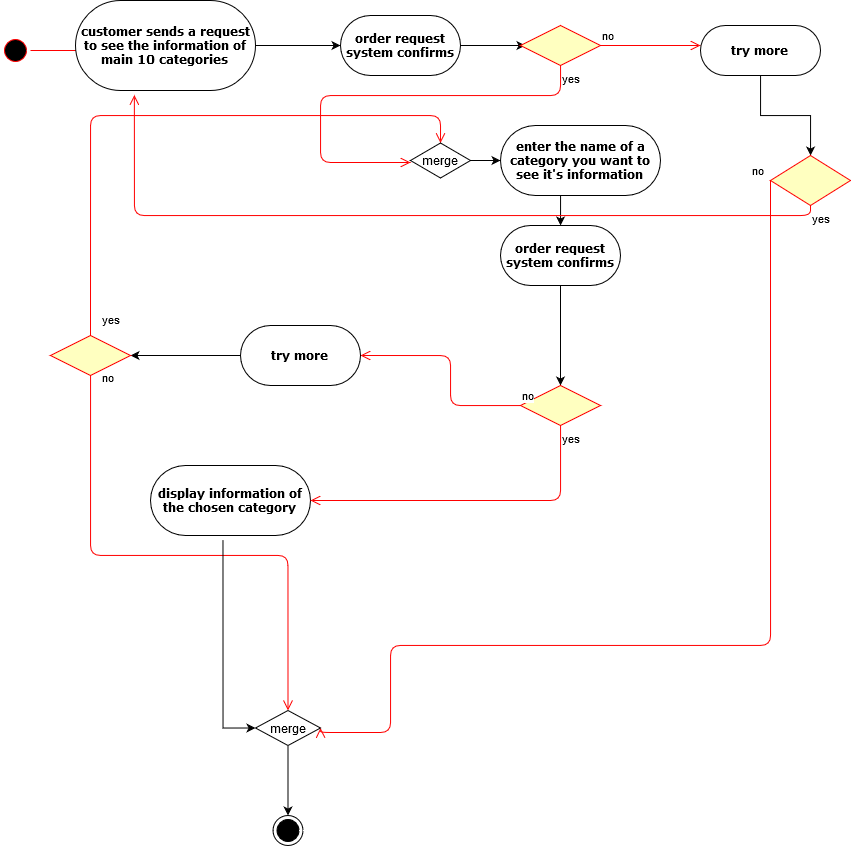

The diagram above was exported from draw.io. Its source (the exported page's mxGraphModel, read from the mxfile embedded in the PNG):
<mxGraphModel dx="2071" dy="644" grid="1" gridSize="10" guides="1" tooltips="1" connect="1" arrows="1" fold="1" page="1" pageScale="1" pageWidth="850" pageHeight="1100" background="#ffffff" math="0" shadow="0">
  <root>
    <mxCell id="0" />
    <mxCell id="1" parent="0" />
    <mxCell id="HthUTtr75zhrCG2sCu_5-77" value="" style="ellipse;html=1;shape=startState;fillColor=#000000;strokeColor=#ff0000;" vertex="1" parent="1">
      <mxGeometry x="-150" y="115" width="30" height="30" as="geometry" />
    </mxCell>
    <mxCell id="HthUTtr75zhrCG2sCu_5-78" value="" style="edgeStyle=orthogonalEdgeStyle;html=1;verticalAlign=bottom;endArrow=open;endSize=8;strokeColor=#ff0000;" edge="1" parent="1" source="HthUTtr75zhrCG2sCu_5-77">
      <mxGeometry relative="1" as="geometry">
        <mxPoint x="-10" y="130" as="targetPoint" />
      </mxGeometry>
    </mxCell>
    <mxCell id="HthUTtr75zhrCG2sCu_5-79" value="" style="edgeStyle=orthogonalEdgeStyle;rounded=0;orthogonalLoop=1;jettySize=auto;html=1;" edge="1" parent="1" source="HthUTtr75zhrCG2sCu_5-80" target="HthUTtr75zhrCG2sCu_5-82">
      <mxGeometry relative="1" as="geometry" />
    </mxCell>
    <mxCell id="HthUTtr75zhrCG2sCu_5-80" value="&lt;b&gt;customer sends a request to see the information of main 10 categories&lt;br&gt;&lt;/b&gt;" style="rounded=1;whiteSpace=wrap;html=1;shadow=0;comic=0;labelBackgroundColor=none;strokeWidth=1;fontFamily=Verdana;fontSize=12;align=center;arcSize=50;" vertex="1" parent="1">
      <mxGeometry x="-75" y="80" width="180" height="90" as="geometry" />
    </mxCell>
    <mxCell id="HthUTtr75zhrCG2sCu_5-81" value="" style="edgeStyle=orthogonalEdgeStyle;rounded=0;orthogonalLoop=1;jettySize=auto;html=1;" edge="1" parent="1" source="HthUTtr75zhrCG2sCu_5-82">
      <mxGeometry relative="1" as="geometry">
        <mxPoint x="375" y="125" as="targetPoint" />
      </mxGeometry>
    </mxCell>
    <mxCell id="HthUTtr75zhrCG2sCu_5-82" value="&lt;b&gt;order request system confirms&lt;br&gt;&lt;/b&gt;" style="whiteSpace=wrap;html=1;rounded=1;shadow=0;fontFamily=Verdana;strokeWidth=1;arcSize=50;comic=0;" vertex="1" parent="1">
      <mxGeometry x="190" y="95" width="120" height="60" as="geometry" />
    </mxCell>
    <mxCell id="HthUTtr75zhrCG2sCu_5-83" value="" style="rhombus;whiteSpace=wrap;html=1;fillColor=#ffffc0;strokeColor=#ff0000;" vertex="1" parent="1">
      <mxGeometry x="370" y="105" width="80" height="40" as="geometry" />
    </mxCell>
    <mxCell id="HthUTtr75zhrCG2sCu_5-84" value="no" style="edgeStyle=orthogonalEdgeStyle;html=1;align=left;verticalAlign=bottom;endArrow=open;endSize=8;strokeColor=#ff0000;" edge="1" parent="1" source="HthUTtr75zhrCG2sCu_5-83">
      <mxGeometry x="-1" relative="1" as="geometry">
        <mxPoint x="550" y="125" as="targetPoint" />
      </mxGeometry>
    </mxCell>
    <mxCell id="HthUTtr75zhrCG2sCu_5-85" value="yes" style="edgeStyle=orthogonalEdgeStyle;html=1;align=left;verticalAlign=top;endArrow=open;endSize=8;strokeColor=#ff0000;" edge="1" parent="1" source="HthUTtr75zhrCG2sCu_5-83">
      <mxGeometry x="-1" relative="1" as="geometry">
        <mxPoint x="260" y="242" as="targetPoint" />
        <Array as="points">
          <mxPoint x="410" y="175" />
          <mxPoint x="170" y="175" />
          <mxPoint x="170" y="242" />
        </Array>
      </mxGeometry>
    </mxCell>
    <mxCell id="HthUTtr75zhrCG2sCu_5-86" value="" style="edgeStyle=orthogonalEdgeStyle;rounded=0;orthogonalLoop=1;jettySize=auto;html=1;" edge="1" parent="1" source="HthUTtr75zhrCG2sCu_5-87" target="HthUTtr75zhrCG2sCu_5-97">
      <mxGeometry relative="1" as="geometry">
        <Array as="points">
          <mxPoint x="410" y="285" />
          <mxPoint x="410" y="285" />
        </Array>
      </mxGeometry>
    </mxCell>
    <mxCell id="HthUTtr75zhrCG2sCu_5-87" value="&lt;b&gt;enter the name of a category you want to see it's information&lt;br&gt;&lt;/b&gt;" style="rounded=1;whiteSpace=wrap;html=1;shadow=0;comic=0;labelBackgroundColor=none;strokeWidth=1;fontFamily=Verdana;fontSize=12;align=center;arcSize=50;" vertex="1" parent="1">
      <mxGeometry x="350" y="205" width="160" height="70" as="geometry" />
    </mxCell>
    <mxCell id="HthUTtr75zhrCG2sCu_5-89" value="&lt;b&gt;display information of the chosen category&lt;br&gt;&lt;/b&gt;" style="whiteSpace=wrap;html=1;rounded=1;shadow=0;fontFamily=Verdana;strokeWidth=1;arcSize=50;comic=0;" vertex="1" parent="1">
      <mxGeometry y="545" width="160" height="70" as="geometry" />
    </mxCell>
    <mxCell id="HthUTtr75zhrCG2sCu_5-90" value="" style="ellipse;html=1;shape=endState;fillColor=#000000;strokeColor=#000000;" vertex="1" parent="1">
      <mxGeometry x="122.5" y="895" width="30" height="30" as="geometry" />
    </mxCell>
    <mxCell id="HthUTtr75zhrCG2sCu_5-91" value="" style="edgeStyle=orthogonalEdgeStyle;rounded=0;orthogonalLoop=1;jettySize=auto;html=1;" edge="1" parent="1" source="HthUTtr75zhrCG2sCu_5-92" target="HthUTtr75zhrCG2sCu_5-93">
      <mxGeometry relative="1" as="geometry" />
    </mxCell>
    <mxCell id="HthUTtr75zhrCG2sCu_5-92" value="&lt;b&gt;try more&lt;br&gt;&lt;/b&gt;" style="rounded=1;whiteSpace=wrap;html=1;shadow=0;comic=0;labelBackgroundColor=none;strokeWidth=1;fontFamily=Verdana;fontSize=12;align=center;arcSize=50;" vertex="1" parent="1">
      <mxGeometry x="550" y="105" width="120" height="50" as="geometry" />
    </mxCell>
    <mxCell id="HthUTtr75zhrCG2sCu_5-93" value="" style="rhombus;whiteSpace=wrap;html=1;fillColor=#ffffc0;strokeColor=#ff0000;" vertex="1" parent="1">
      <mxGeometry x="620" y="235" width="80" height="50" as="geometry" />
    </mxCell>
    <mxCell id="HthUTtr75zhrCG2sCu_5-94" value="no" style="edgeStyle=orthogonalEdgeStyle;html=1;align=left;verticalAlign=bottom;endArrow=open;endSize=8;strokeColor=#ff0000;exitX=0;exitY=0.5;exitDx=0;exitDy=0;entryX=1;entryY=0.5;entryDx=0;entryDy=0;" edge="1" parent="1" source="HthUTtr75zhrCG2sCu_5-93" target="HthUTtr75zhrCG2sCu_5-107">
      <mxGeometry x="-1" y="-20" relative="1" as="geometry">
        <mxPoint x="250" y="785" as="targetPoint" />
        <mxPoint x="530" y="235" as="sourcePoint" />
        <Array as="points">
          <mxPoint x="620" y="725" />
          <mxPoint x="240" y="725" />
          <mxPoint x="240" y="812" />
        </Array>
        <mxPoint as="offset" />
      </mxGeometry>
    </mxCell>
    <mxCell id="HthUTtr75zhrCG2sCu_5-95" value="yes" style="edgeStyle=orthogonalEdgeStyle;html=1;align=left;verticalAlign=top;endArrow=open;endSize=8;strokeColor=#ff0000;exitX=0.5;exitY=1;exitDx=0;exitDy=0;entryX=0.327;entryY=1.05;entryDx=0;entryDy=0;entryPerimeter=0;" edge="1" parent="1" source="HthUTtr75zhrCG2sCu_5-93" target="HthUTtr75zhrCG2sCu_5-80">
      <mxGeometry x="-1" relative="1" as="geometry">
        <mxPoint x="610" y="355" as="targetPoint" />
        <mxPoint x="610" y="295" as="sourcePoint" />
      </mxGeometry>
    </mxCell>
    <mxCell id="HthUTtr75zhrCG2sCu_5-96" value="" style="edgeStyle=orthogonalEdgeStyle;rounded=0;orthogonalLoop=1;jettySize=auto;html=1;" edge="1" parent="1" source="HthUTtr75zhrCG2sCu_5-97" target="HthUTtr75zhrCG2sCu_5-98">
      <mxGeometry relative="1" as="geometry" />
    </mxCell>
    <mxCell id="HthUTtr75zhrCG2sCu_5-97" value="&lt;b&gt;order request system confirms&lt;br&gt;&lt;/b&gt;" style="whiteSpace=wrap;html=1;rounded=1;shadow=0;fontFamily=Verdana;strokeWidth=1;arcSize=50;comic=0;" vertex="1" parent="1">
      <mxGeometry x="350" y="305" width="120" height="60" as="geometry" />
    </mxCell>
    <mxCell id="HthUTtr75zhrCG2sCu_5-98" value="" style="rhombus;whiteSpace=wrap;html=1;fillColor=#ffffc0;strokeColor=#ff0000;" vertex="1" parent="1">
      <mxGeometry x="370" y="465" width="80" height="40" as="geometry" />
    </mxCell>
    <mxCell id="HthUTtr75zhrCG2sCu_5-99" value="no" style="edgeStyle=orthogonalEdgeStyle;html=1;align=left;verticalAlign=bottom;endArrow=open;endSize=8;strokeColor=#ff0000;entryX=1;entryY=0.5;entryDx=0;entryDy=0;" edge="1" parent="1" source="HthUTtr75zhrCG2sCu_5-98" target="HthUTtr75zhrCG2sCu_5-102">
      <mxGeometry x="-1" relative="1" as="geometry">
        <mxPoint x="340" y="405" as="targetPoint" />
        <Array as="points">
          <mxPoint x="300" y="485" />
          <mxPoint x="300" y="435" />
        </Array>
      </mxGeometry>
    </mxCell>
    <mxCell id="HthUTtr75zhrCG2sCu_5-100" value="yes" style="edgeStyle=orthogonalEdgeStyle;html=1;align=left;verticalAlign=top;endArrow=open;endSize=8;strokeColor=#ff0000;entryX=1;entryY=0.5;entryDx=0;entryDy=0;" edge="1" parent="1" source="HthUTtr75zhrCG2sCu_5-98" target="HthUTtr75zhrCG2sCu_5-89">
      <mxGeometry x="-1" relative="1" as="geometry">
        <mxPoint x="110" y="525" as="targetPoint" />
        <Array as="points">
          <mxPoint x="410" y="580" />
        </Array>
      </mxGeometry>
    </mxCell>
    <mxCell id="HthUTtr75zhrCG2sCu_5-101" value="" style="edgeStyle=orthogonalEdgeStyle;rounded=0;orthogonalLoop=1;jettySize=auto;html=1;" edge="1" parent="1" source="HthUTtr75zhrCG2sCu_5-102">
      <mxGeometry relative="1" as="geometry">
        <mxPoint x="-20" y="435" as="targetPoint" />
      </mxGeometry>
    </mxCell>
    <mxCell id="HthUTtr75zhrCG2sCu_5-102" value="&lt;b&gt;try more&lt;br&gt;&lt;/b&gt;" style="whiteSpace=wrap;html=1;rounded=1;shadow=0;fontFamily=Verdana;strokeWidth=1;arcSize=50;comic=0;" vertex="1" parent="1">
      <mxGeometry x="90" y="405" width="120" height="60" as="geometry" />
    </mxCell>
    <mxCell id="HthUTtr75zhrCG2sCu_5-103" value="" style="rhombus;whiteSpace=wrap;html=1;fillColor=#ffffc0;strokeColor=#ff0000;" vertex="1" parent="1">
      <mxGeometry x="-100" y="415" width="80" height="40" as="geometry" />
    </mxCell>
    <mxCell id="HthUTtr75zhrCG2sCu_5-104" value="no" style="edgeStyle=orthogonalEdgeStyle;html=1;align=left;verticalAlign=bottom;endArrow=open;endSize=8;strokeColor=#ff0000;entryX=0.5;entryY=0;entryDx=0;entryDy=0;" edge="1" parent="1" source="HthUTtr75zhrCG2sCu_5-103" target="HthUTtr75zhrCG2sCu_5-107">
      <mxGeometry x="-0.9556" y="10" relative="1" as="geometry">
        <mxPoint x="70" y="750" as="targetPoint" />
        <Array as="points">
          <mxPoint x="-60" y="635" />
          <mxPoint x="138" y="635" />
        </Array>
        <mxPoint as="offset" />
      </mxGeometry>
    </mxCell>
    <mxCell id="HthUTtr75zhrCG2sCu_5-105" value="yes" style="edgeStyle=orthogonalEdgeStyle;html=1;align=left;verticalAlign=top;endArrow=open;endSize=8;strokeColor=#ff0000;exitX=0.5;exitY=0;exitDx=0;exitDy=0;entryX=0.5;entryY=0;entryDx=0;entryDy=0;" edge="1" parent="1" source="HthUTtr75zhrCG2sCu_5-103" target="HthUTtr75zhrCG2sCu_5-109">
      <mxGeometry x="-0.9012" y="-10" relative="1" as="geometry">
        <mxPoint x="260" y="215" as="targetPoint" />
        <mxPoint x="-60" y="405" as="sourcePoint" />
        <mxPoint as="offset" />
        <Array as="points">
          <mxPoint x="-60" y="195" />
          <mxPoint x="290" y="195" />
        </Array>
      </mxGeometry>
    </mxCell>
    <mxCell id="HthUTtr75zhrCG2sCu_5-106" value="" style="edgeStyle=orthogonalEdgeStyle;rounded=0;orthogonalLoop=1;jettySize=auto;html=1;" edge="1" parent="1" source="HthUTtr75zhrCG2sCu_5-107" target="HthUTtr75zhrCG2sCu_5-90">
      <mxGeometry relative="1" as="geometry" />
    </mxCell>
    <mxCell id="HthUTtr75zhrCG2sCu_5-107" value="merge" style="rhombus;" vertex="1" parent="1">
      <mxGeometry x="105" y="790" width="65" height="35" as="geometry" />
    </mxCell>
    <mxCell id="HthUTtr75zhrCG2sCu_5-108" value="" style="edgeStyle=orthogonalEdgeStyle;rounded=0;orthogonalLoop=1;jettySize=auto;html=1;" edge="1" parent="1" source="HthUTtr75zhrCG2sCu_5-109" target="HthUTtr75zhrCG2sCu_5-87">
      <mxGeometry relative="1" as="geometry" />
    </mxCell>
    <mxCell id="HthUTtr75zhrCG2sCu_5-109" value="merge" style="rhombus;" vertex="1" parent="1">
      <mxGeometry x="260" y="222.5" width="60" height="35" as="geometry" />
    </mxCell>
    <mxCell id="HthUTtr75zhrCG2sCu_5-114" value="" style="edgeStyle=orthogonalEdgeStyle;rounded=0;orthogonalLoop=1;jettySize=auto;html=1;exitX=0.453;exitY=1.065;exitDx=0;exitDy=0;exitPerimeter=0;entryX=0;entryY=0.5;entryDx=0;entryDy=0;" edge="1" parent="1" source="HthUTtr75zhrCG2sCu_5-89" target="HthUTtr75zhrCG2sCu_5-107">
      <mxGeometry relative="1" as="geometry">
        <mxPoint x="70" y="650" as="sourcePoint" />
        <mxPoint x="70" y="750" as="targetPoint" />
      </mxGeometry>
    </mxCell>
  </root>
</mxGraphModel>